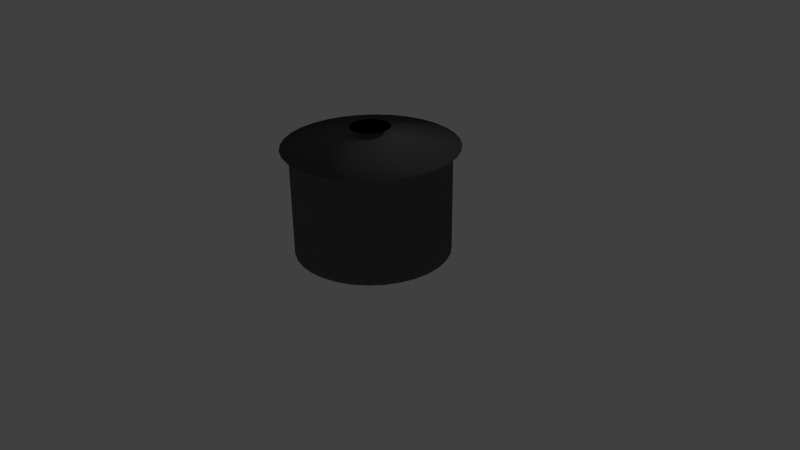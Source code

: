 # Source: pot.blend  (saved by Blender 2.76.0; exported with 4.5.12 LTS)
import bpy
from mathutils import Matrix  # noqa: F401  (used for matrix-valued properties, if any)

bpy.ops.wm.read_factory_settings(use_empty=True)
scene = bpy.context.scene
scene.name = 'Scene'

# ---- collections
col_collection_1 = bpy.data.collections.new('Collection 1'); scene.collection.children.link(col_collection_1)

# ---- materials (node trees are filled in below, after node groups)
mat_material = bpy.data.materials.new('Material')
mat_material.alpha_threshold = 0.0
mat_material.roughness = 0.5

# ---- material node trees
mat_material.use_nodes = True; mat_material.node_tree.nodes.clear()
_N = mat_material.node_tree.nodes; _L = mat_material.node_tree.links
n0 = _N.new('ShaderNodeOutputMaterial'); n0.name = 'Material Output'; n0.location = (300, 300)
n1 = _N.new('ShaderNodeBsdfDiffuse'); n1.name = 'Diffuse BSDF'; n1.location = (10, 300)
n1.inputs[0].default_value = (0.1282, 0.1282, 0.1282, 1.0)
n1.inputs[1].default_value = 0.2857
_L.new(n1.outputs[0], n0.inputs[0])
n0.is_active_output = True

# ---- world
world_world = bpy.data.worlds.new('World'); scene.world = world_world
world_world.color = (0.05088, 0.05088, 0.05088)
world_world.use_sun_shadow = False
world_world.sun_shadow_jitter_overblur = 0.0
world_world.cycles.sampling_method = 'MANUAL'
world_world.cycles.sample_map_resolution = 256

# ---- cameras
cam_camera = bpy.data.cameras.new('Camera')
cam_camera.clip_end = 100.0
cam_camera.lens = 35.0
cam_camera.sensor_width = 32.0
cam_camera.sensor_height = 18.0
cam_camera.ortho_scale = 7.314
cam_camera.dof.focus_distance = 0.0

# ---- lights
light_lamp = bpy.data.lights.new('Lamp', 'POINT')
light_lamp.transmission_factor = 0.0
light_lamp.cutoff_distance = 30.0
light_lamp.energy = 100.0
light_lamp.shadow_buffer_clip_start = 1.001
light_lamp.shadow_soft_size = 0.1
light_lamp.shadow_maximum_resolution = 0.006
light_lamp.use_absolute_resolution = True
light_lamp.cycles.use_multiple_importance_sampling = False

# ---- meshes
me_cylinder = bpy.data.meshes.new('Cylinder')
me_cylinder.from_pydata([(0.0, 1.0, -1.491), (0.0, 1.0, -0.1252), (0.1951, 0.9808, -1.491), (0.1951, 0.9808, -0.1252), (0.3827, 0.9239, -1.491), (0.3827, 0.9239, -0.1252), (0.5556, 0.8315, -1.491), (0.5556, 0.8315, -0.1252), (0.7071, 0.7071, -1.491), (0.7071, 0.7071, -0.1252), (0.8315, 0.5556, -1.491), (0.8315, 0.5556, -0.1252), (0.9239, 0.3827, -1.491), (0.9239, 0.3827, -0.1252), (0.9808, 0.1951, -1.491), (0.9808, 0.1951, -0.1252), (1.0, 7.55e-08, -1.491), (1.0, 7.55e-08, -0.1252), (0.9808, -0.1951, -1.491), (0.9808, -0.1951, -0.1252), (0.9239, -0.3827, -1.491), (0.9239, -0.3827, -0.1252), (0.8315, -0.5556, -1.491), (0.8315, -0.5556, -0.1252), (0.7071, -0.7071, -1.491), (0.7071, -0.7071, -0.1252), (0.5556, -0.8315, -1.491), (0.5556, -0.8315, -0.1252), (0.3827, -0.9239, -1.491), (0.3827, -0.9239, -0.1252), (0.1951, -0.9808, -1.491), (0.1951, -0.9808, -0.1252), (-3.258e-07, -1.0, -1.491), (-3.258e-07, -1.0, -0.1252), (-0.1951, -0.9808, -1.491), (-0.1951, -0.9808, -0.1252), (-0.3827, -0.9239, -1.491), (-0.3827, -0.9239, -0.1252), (-0.5556, -0.8315, -1.491), (-0.5556, -0.8315, -0.1252), (-0.7071, -0.7071, -1.491), (-0.7071, -0.7071, -0.1252), (-0.8315, -0.5556, -1.491), (-0.8315, -0.5556, -0.1252), (-0.9239, -0.3827, -1.491), (-0.9239, -0.3827, -0.1252), (-0.9808, -0.1951, -1.491), (-0.9808, -0.1951, -0.1252), (-1.0, 9.656e-07, -1.491), (-1.0, 9.656e-07, -0.1252), (-0.9808, 0.1951, -1.491), (-0.9808, 0.1951, -0.1252), (-0.9239, 0.3827, -1.491), (-0.9239, 0.3827, -0.1252), (-0.8315, 0.5556, -1.491), (-0.8315, 0.5556, -0.1252), (-0.7071, 0.7071, -1.491), (-0.7071, 0.7071, -0.1252), (-0.5556, 0.8315, -1.491), (-0.5556, 0.8315, -0.1252), (-0.3827, 0.9239, -1.491), (-0.3827, 0.9239, -0.1252), (-0.1951, 0.9808, -1.491), (-0.1951, 0.9808, -0.1252), (0.2162, 1.087, -0.1075), (-1.291e-08, 1.108, -0.1075), (0.4241, 1.024, -0.1075), (0.6157, 0.9214, -0.1075), (0.7836, 0.7836, -0.1075), (0.9214, 0.6157, -0.1075), (1.024, 0.4241, -0.1075), (1.087, 0.2162, -0.1075), (1.108, 5.284e-08, -0.1075), (1.087, -0.2162, -0.1075), (1.024, -0.4241, -0.1075), (0.9214, -0.6157, -0.1075), (0.7836, -0.7836, -0.1075), (0.6157, -0.9214, -0.1075), (0.4241, -1.024, -0.1075), (0.2162, -1.087, -0.1075), (-3.74e-07, -1.108, -0.1075), (-0.2162, -1.087, -0.1075), (-0.4241, -1.024, -0.1075), (-0.6157, -0.9214, -0.1075), (-0.7836, -0.7836, -0.1075), (-0.9214, -0.6157, -0.1075), (-1.024, -0.4241, -0.1075), (-1.087, -0.2162, -0.1075), (-1.108, 1.039e-06, -0.1075), (-1.087, 0.2162, -0.1075), (-1.024, 0.4241, -0.1075), (-0.9214, 0.6157, -0.1075), (-0.7836, 0.7836, -0.1075), (-0.6157, 0.9214, -0.1075), (-0.4241, 1.024, -0.1075), (-0.2162, 1.087, -0.1075), (0.02581, 0.1569, 0.02957), (-0.005392, 0.1599, 0.02957), (0.05581, 0.1478, 0.02957), (0.08346, 0.133, 0.02957), (0.1077, 0.1131, 0.02957), (0.1276, 0.08885, 0.02957), (0.1424, 0.0612, 0.02957), (0.1515, 0.0312, 0.02957), (0.1545, 2.626e-07, 0.02957), (0.1515, -0.0312, 0.02957), (0.1424, -0.0612, 0.02957), (0.1276, -0.08885, 0.02957), (0.1077, -0.1131, 0.02957), (0.08346, -0.133, 0.02957), (0.05581, -0.1478, 0.02957), (0.02581, -0.1569, 0.02957), (-0.005392, -0.1599, 0.02957), (-0.03659, -0.1569, 0.02957), (-0.06659, -0.1478, 0.02957), (-0.09424, -0.133, 0.02957), (-0.1185, -0.1131, 0.02957), (-0.1384, -0.08885, 0.02957), (-0.1531, -0.0612, 0.02957), (-0.1622, -0.0312, 0.02957), (-0.1653, 4.05e-07, 0.02957), (-0.1622, 0.0312, 0.02957), (-0.1531, 0.0612, 0.02957), (-0.1384, 0.08885, 0.02957), (-0.1185, 0.1131, 0.02957), (-0.09424, 0.133, 0.02957), (-0.06659, 0.1478, 0.02957), (-0.03659, 0.1569, 0.02957), (0.02581, 0.1577, 0.1305), (-0.005392, 0.1608, 0.1305), (0.05581, 0.1486, 0.1305), (0.08346, 0.1338, 0.1305), (0.1077, 0.1139, 0.1305), (0.1276, 0.08969, 0.1305), (0.1424, 0.06204, 0.1305), (0.1515, 0.03204, 0.1305), (0.1545, 0.0008422, 0.1305), (0.1515, -0.03036, 0.1305), (0.1424, -0.06036, 0.1305), (0.1276, -0.08801, 0.1305), (0.1077, -0.1122, 0.1305), (0.08346, -0.1321, 0.1305), (0.05581, -0.1469, 0.1305), (0.02581, -0.156, 0.1305), (-0.005392, -0.1591, 0.1305), (-0.03659, -0.156, 0.1305), (-0.06659, -0.1469, 0.1305), (-0.09424, -0.1321, 0.1305), (-0.1185, -0.1122, 0.1305), (-0.1384, -0.08801, 0.1305), (-0.1531, -0.06036, 0.1305), (-0.1622, -0.03036, 0.1305), (-0.1653, 0.0008423, 0.1305), (-0.1622, 0.03204, 0.1305), (-0.1531, 0.06204, 0.1305), (-0.1384, 0.08969, 0.1305), (-0.1185, 0.1139, 0.1305), (-0.09424, 0.1338, 0.1305), (-0.06659, 0.1486, 0.1305), (-0.03659, 0.1577, 0.1305), (0.04404, 0.2494, 0.1305), (-0.005392, 0.2542, 0.1305), (0.09158, 0.235, 0.1305), (0.1354, 0.2115, 0.1305), (0.1738, 0.18, 0.1305), (0.2053, 0.1416, 0.1305), (0.2287, 0.09782, 0.1305), (0.2431, 0.05028, 0.1305), (0.248, 0.0008421, 0.1305), (0.2431, -0.04859, 0.1305), (0.2287, -0.09613, 0.1305), (0.2053, -0.1399, 0.1305), (0.1738, -0.1783, 0.1305), (0.1354, -0.2099, 0.1305), (0.09158, -0.2333, 0.1305), (0.04404, -0.2477, 0.1305), (-0.005392, -0.2526, 0.1305), (-0.05483, -0.2477, 0.1305), (-0.1024, -0.2333, 0.1305), (-0.1462, -0.2099, 0.1305), (-0.1846, -0.1783, 0.1305), (-0.2161, -0.1399, 0.1305), (-0.2395, -0.09613, 0.1305), (-0.2539, -0.04859, 0.1305), (-0.2588, 0.0008424, 0.1305), (-0.2539, 0.05028, 0.1305), (-0.2395, 0.09782, 0.1305), (-0.2161, 0.1416, 0.1305), (-0.1846, 0.18, 0.1305), (-0.1462, 0.2115, 0.1305), (-0.1024, 0.235, 0.1305), (-0.05483, 0.2494, 0.1305)], [], [(0, 1, 3, 2), (2, 3, 5, 4), (4, 5, 7, 6), (6, 7, 9, 8), (8, 9, 11, 10), (10, 11, 13, 12), (12, 13, 15, 14), (14, 15, 17, 16), (16, 17, 19, 18), (18, 19, 21, 20), (20, 21, 23, 22), (22, 23, 25, 24), (24, 25, 27, 26), (26, 27, 29, 28), (28, 29, 31, 30), (30, 31, 33, 32), (32, 33, 35, 34), (34, 35, 37, 36), (36, 37, 39, 38), (38, 39, 41, 40), (40, 41, 43, 42), (42, 43, 45, 44), (44, 45, 47, 46), (46, 47, 49, 48), (48, 49, 51, 50), (50, 51, 53, 52), (52, 53, 55, 54), (54, 55, 57, 56), (56, 57, 59, 58), (58, 59, 61, 60), (11, 9, 68, 69), (62, 63, 1, 0), (60, 61, 63, 62), (0, 2, 4, 6, 8, 10, 12, 14, 16, 18, 20, 22, 24, 26, 28, 30, 32, 34, 36, 38, 40, 42, 44, 46, 48, 50, 52, 54, 56, 58, 60, 62), (77, 76, 108, 109), (29, 27, 77, 78), (47, 45, 86, 87), (3, 1, 65, 64), (1, 63, 95, 65), (21, 19, 73, 74), (39, 37, 82, 83), (57, 55, 91, 92), (13, 11, 69, 70), (31, 29, 78, 79), (49, 47, 87, 88), (5, 3, 64, 66), (23, 21, 74, 75), (41, 39, 83, 84), (59, 57, 92, 93), (15, 13, 70, 71), (33, 31, 79, 80), (51, 49, 88, 89), (7, 5, 66, 67), (25, 23, 75, 76), (43, 41, 84, 85), (61, 59, 93, 94), (17, 15, 71, 72), (35, 33, 80, 81), (53, 51, 89, 90), (9, 7, 67, 68), (27, 25, 76, 77), (45, 43, 85, 86), (63, 61, 94, 95), (19, 17, 72, 73), (37, 35, 81, 82), (55, 53, 90, 91), (112, 111, 143, 144), (91, 90, 122, 123), (78, 77, 109, 110), (64, 65, 97, 96), (92, 91, 123, 124), (79, 78, 110, 111), (66, 64, 96, 98), (93, 92, 124, 125), (80, 79, 111, 112), (67, 66, 98, 99), (94, 93, 125, 126), (81, 80, 112, 113), (68, 67, 99, 100), (95, 94, 126, 127), (82, 81, 113, 114), (69, 68, 100, 101), (65, 95, 127, 97), (83, 82, 114, 115), (70, 69, 101, 102), (84, 83, 115, 116), (71, 70, 102, 103), (85, 84, 116, 117), (72, 71, 103, 104), (86, 85, 117, 118), (73, 72, 104, 105), (87, 86, 118, 119), (74, 73, 105, 106), (88, 87, 119, 120), (75, 74, 106, 107), (89, 88, 120, 121), (76, 75, 107, 108), (90, 89, 121, 122), (147, 146, 178, 179), (99, 98, 130, 131), (126, 125, 157, 158), (113, 112, 144, 145), (100, 99, 131, 132), (127, 126, 158, 159), (114, 113, 145, 146), (101, 100, 132, 133), (97, 127, 159, 129), (115, 114, 146, 147), (102, 101, 133, 134), (116, 115, 147, 148), (103, 102, 134, 135), (117, 116, 148, 149), (104, 103, 135, 136), (118, 117, 149, 150), (105, 104, 136, 137), (119, 118, 150, 151), (106, 105, 137, 138), (120, 119, 151, 152), (107, 106, 138, 139), (121, 120, 152, 153), (108, 107, 139, 140), (122, 121, 153, 154), (109, 108, 140, 141), (123, 122, 154, 155), (110, 109, 141, 142), (96, 97, 129, 128), (124, 123, 155, 156), (111, 110, 142, 143), (98, 96, 128, 130), (125, 124, 156, 157), (160, 161, 191, 190, 189, 188, 187, 186, 185, 184, 183, 182, 181, 180, 179, 178, 177, 176, 175, 174, 173, 172, 171, 170, 169, 168, 167, 166, 165, 164, 163, 162), (134, 133, 165, 166), (148, 147, 179, 180), (135, 134, 166, 167), (149, 148, 180, 181), (136, 135, 167, 168), (150, 149, 181, 182), (137, 136, 168, 169), (151, 150, 182, 183), (138, 137, 169, 170), (152, 151, 183, 184), (139, 138, 170, 171), (153, 152, 184, 185), (140, 139, 171, 172), (154, 153, 185, 186), (141, 140, 172, 173), (155, 154, 186, 187), (142, 141, 173, 174), (128, 129, 161, 160), (156, 155, 187, 188), (143, 142, 174, 175), (130, 128, 160, 162), (157, 156, 188, 189), (144, 143, 175, 176), (131, 130, 162, 163), (158, 157, 189, 190), (145, 144, 176, 177), (132, 131, 163, 164), (159, 158, 190, 191), (146, 145, 177, 178), (133, 132, 164, 165), (129, 159, 191, 161)])
me_cylinder.polygons.foreach_set('use_smooth', [True] * 162)
me_cylinder.materials.append(mat_material)
me_cylinder.use_remesh_preserve_volume = False
me_cylinder.use_remesh_preserve_attributes = False
me_cylinder.use_mirror_vertex_groups = False
me_cylinder.update()

# ---- objects
ob_cylinder = bpy.data.objects.new('Cylinder', me_cylinder)
ob_lamp = bpy.data.objects.new('Lamp', light_lamp)
ob_camera = bpy.data.objects.new('Camera', cam_camera)

# ---- transforms, parenting, visibility, modifiers, constraints
ob_cylinder.location = (0.0, 0.0, 1.608)
ob_cylinder.lineart.crease_threshold = 0.0
ob_lamp.location = (4.076, 1.005, 5.904)
ob_lamp.rotation_euler = (0.6503, 0.05522, 1.866)
ob_lamp.lock_rotations_4d = False
ob_lamp.empty_display_type = 'ARROWS'
ob_lamp.color = (0.0, 0.0, 0.0, 0.0)
ob_lamp.lineart.crease_threshold = 0.0
ob_camera.location = (7.481, -6.508, 5.344)
ob_camera.rotation_euler = (1.109, 0.01082, 0.8149)
ob_camera.lock_rotations_4d = False
ob_camera.empty_display_type = 'ARROWS'
ob_camera.color = (0.0, 0.0, 0.0, 0.0)
ob_camera.display_type = 'WIRE'
ob_camera.lineart.crease_threshold = 0.0

# ---- collection membership
col_collection_1.objects.link(ob_cylinder)
col_collection_1.objects.link(ob_lamp)
col_collection_1.objects.link(ob_camera)

# ---- scene / render settings (as saved in the file)
scene.camera = ob_camera
scene.frame_start = 1; scene.frame_end = 250; scene.frame_set(1)
scene.render.engine = 'CYCLES'
scene.render.resolution_percentage = 50
scene.render.dither_intensity = 0.0
scene.cycles.use_denoising = False
scene.cycles.samples = 10
scene.cycles.sampling_pattern = 'TABULATED_SOBOL'
scene.cycles.light_sampling_threshold = 0.0
scene.cycles.use_adaptive_sampling = False
scene.cycles.use_light_tree = False
scene.cycles.blur_glossy = 0.0
scene.cycles.pixel_filter_type = 'GAUSSIAN'
scene.cycles.sample_clamp_indirect = 0.0
scene.view_settings.view_transform = 'Standard'
bpy.context.view_layer.update()

